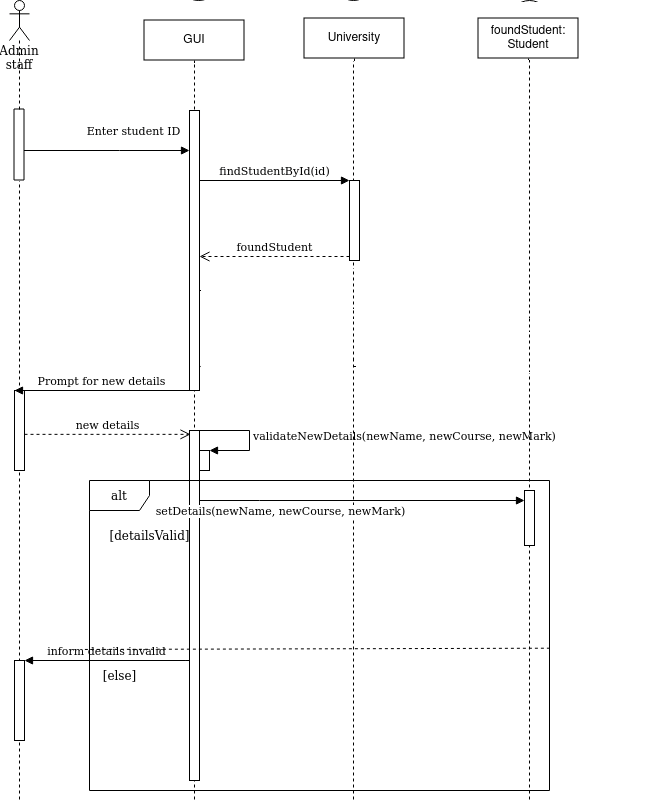

The diagram above was exported from draw.io. Its source (the exported page's mxGraphModel, read from the mxfile embedded in the PNG):
<mxGraphModel dx="1159" dy="718" grid="1" gridSize="10" guides="1" tooltips="1" connect="1" arrows="1" fold="1" page="1" pageScale="1" pageWidth="827" pageHeight="1169" math="0" shadow="0">
  <root>
    <mxCell id="0" />
    <mxCell id="1" parent="0" />
    <mxCell id="gOjxntLg_w5VksE_CyKb-1" value="Admin staff" style="shape=umlLifeline;participant=umlActor;perimeter=lifelinePerimeter;whiteSpace=wrap;html=1;container=1;collapsible=0;recursiveResize=0;verticalAlign=top;spacingTop=36;outlineConnect=0;" parent="1" vertex="1">
      <mxGeometry x="70" y="80" width="20" height="800" as="geometry" />
    </mxCell>
    <mxCell id="gOjxntLg_w5VksE_CyKb-13" value="" style="html=1;points=[];perimeter=orthogonalPerimeter;" parent="gOjxntLg_w5VksE_CyKb-1" vertex="1">
      <mxGeometry x="5" y="390" width="10" height="80" as="geometry" />
    </mxCell>
    <mxCell id="9KqPlWoBjHZQfCWUhD9j-5" value="" style="html=1;points=[];perimeter=orthogonalPerimeter;" parent="gOjxntLg_w5VksE_CyKb-1" vertex="1">
      <mxGeometry x="5" y="660" width="10" height="80" as="geometry" />
    </mxCell>
    <mxCell id="gOjxntLg_w5VksE_CyKb-2" value="GUI" style="shape=umlLifeline;participant=umlBoundary;perimeter=lifelinePerimeter;whiteSpace=wrap;html=1;container=1;collapsible=0;recursiveResize=0;verticalAlign=top;spacingTop=36;outlineConnect=0;" parent="1" vertex="1">
      <mxGeometry x="230" y="80" width="50" height="800" as="geometry" />
    </mxCell>
    <mxCell id="gOjxntLg_w5VksE_CyKb-5" value="" style="html=1;points=[];perimeter=orthogonalPerimeter;" parent="gOjxntLg_w5VksE_CyKb-2" vertex="1">
      <mxGeometry x="20" y="110" width="10" height="280" as="geometry" />
    </mxCell>
    <mxCell id="gOjxntLg_w5VksE_CyKb-18" value="" style="html=1;points=[];perimeter=orthogonalPerimeter;" parent="gOjxntLg_w5VksE_CyKb-2" vertex="1">
      <mxGeometry x="20" y="430" width="10" height="350" as="geometry" />
    </mxCell>
    <mxCell id="9KqPlWoBjHZQfCWUhD9j-9" value="" style="html=1;points=[];perimeter=orthogonalPerimeter;" parent="gOjxntLg_w5VksE_CyKb-2" vertex="1">
      <mxGeometry x="30" y="450" width="10" height="20" as="geometry" />
    </mxCell>
    <mxCell id="9KqPlWoBjHZQfCWUhD9j-10" value="validateNewDetails(newName, newCourse, newMark)" style="edgeStyle=orthogonalEdgeStyle;html=1;align=left;spacingLeft=2;endArrow=block;rounded=0;entryX=1;entryY=0;" parent="gOjxntLg_w5VksE_CyKb-2" source="gOjxntLg_w5VksE_CyKb-18" target="9KqPlWoBjHZQfCWUhD9j-9" edge="1">
      <mxGeometry relative="1" as="geometry">
        <mxPoint x="160" y="430" as="sourcePoint" />
        <Array as="points">
          <mxPoint x="80" y="430" />
          <mxPoint x="80" y="450" />
        </Array>
      </mxGeometry>
    </mxCell>
    <mxCell id="gOjxntLg_w5VksE_CyKb-3" value="University" style="shape=umlLifeline;participant=umlEntity;perimeter=lifelinePerimeter;whiteSpace=wrap;html=1;container=1;collapsible=0;recursiveResize=0;verticalAlign=top;spacingTop=36;outlineConnect=0;" parent="1" vertex="1">
      <mxGeometry x="394" y="80" width="40" height="800" as="geometry" />
    </mxCell>
    <mxCell id="gOjxntLg_w5VksE_CyKb-7" value="" style="html=1;points=[];perimeter=orthogonalPerimeter;" parent="gOjxntLg_w5VksE_CyKb-3" vertex="1">
      <mxGeometry x="16" y="180" width="10" height="80" as="geometry" />
    </mxCell>
    <mxCell id="gOjxntLg_w5VksE_CyKb-4" value="foundStudent: Student" style="shape=umlLifeline;participant=umlEntity;perimeter=lifelinePerimeter;whiteSpace=wrap;html=1;container=1;collapsible=0;recursiveResize=0;verticalAlign=top;spacingTop=36;outlineConnect=0;" parent="1" vertex="1">
      <mxGeometry x="570" y="80" width="40" height="800" as="geometry" />
    </mxCell>
    <mxCell id="gOjxntLg_w5VksE_CyKb-10" value="" style="html=1;points=[];perimeter=orthogonalPerimeter;" parent="gOjxntLg_w5VksE_CyKb-4" vertex="1">
      <mxGeometry x="15" y="290" width="10" height="80" as="geometry" />
    </mxCell>
    <mxCell id="gOjxntLg_w5VksE_CyKb-16" value="" style="html=1;points=[];perimeter=orthogonalPerimeter;" parent="gOjxntLg_w5VksE_CyKb-4" vertex="1">
      <mxGeometry x="15" y="490" width="10" height="55" as="geometry" />
    </mxCell>
    <mxCell id="gOjxntLg_w5VksE_CyKb-6" value="Enter student ID" style="html=1;verticalAlign=bottom;startArrow=oval;endArrow=block;startSize=8;rounded=0;" parent="1" source="gOjxntLg_w5VksE_CyKb-1" target="gOjxntLg_w5VksE_CyKb-5" edge="1">
      <mxGeometry x="0.3361" y="10" relative="1" as="geometry">
        <mxPoint x="190" y="200" as="sourcePoint" />
        <Array as="points">
          <mxPoint x="180" y="230" />
        </Array>
        <mxPoint as="offset" />
      </mxGeometry>
    </mxCell>
    <mxCell id="gOjxntLg_w5VksE_CyKb-8" value="findStudentById(id)" style="html=1;verticalAlign=bottom;endArrow=block;entryX=0;entryY=0;rounded=0;" parent="1" source="gOjxntLg_w5VksE_CyKb-5" target="gOjxntLg_w5VksE_CyKb-7" edge="1">
      <mxGeometry relative="1" as="geometry">
        <mxPoint x="340" y="260" as="sourcePoint" />
      </mxGeometry>
    </mxCell>
    <mxCell id="gOjxntLg_w5VksE_CyKb-9" value="foundStudent" style="html=1;verticalAlign=bottom;endArrow=open;dashed=1;endSize=8;exitX=0;exitY=0.95;rounded=0;" parent="1" source="gOjxntLg_w5VksE_CyKb-7" target="gOjxntLg_w5VksE_CyKb-5" edge="1">
      <mxGeometry relative="1" as="geometry">
        <mxPoint x="340" y="336" as="targetPoint" />
      </mxGeometry>
    </mxCell>
    <mxCell id="gOjxntLg_w5VksE_CyKb-11" value="getDetails()*" style="html=1;verticalAlign=bottom;endArrow=block;entryX=0;entryY=0;rounded=0;" parent="1" source="gOjxntLg_w5VksE_CyKb-5" target="gOjxntLg_w5VksE_CyKb-10" edge="1">
      <mxGeometry relative="1" as="geometry">
        <mxPoint x="434" y="370" as="sourcePoint" />
      </mxGeometry>
    </mxCell>
    <mxCell id="gOjxntLg_w5VksE_CyKb-12" value="student details name, course, mark)" style="html=1;verticalAlign=bottom;endArrow=open;dashed=1;endSize=8;exitX=0;exitY=0.95;rounded=0;" parent="1" source="gOjxntLg_w5VksE_CyKb-10" target="gOjxntLg_w5VksE_CyKb-5" edge="1">
      <mxGeometry x="-0.1692" y="-6" relative="1" as="geometry">
        <mxPoint x="434" y="446" as="targetPoint" />
        <mxPoint as="offset" />
      </mxGeometry>
    </mxCell>
    <mxCell id="gOjxntLg_w5VksE_CyKb-14" value="Prompt for new details" style="html=1;verticalAlign=bottom;endArrow=block;entryX=0;entryY=0;rounded=0;" parent="1" source="gOjxntLg_w5VksE_CyKb-5" target="gOjxntLg_w5VksE_CyKb-13" edge="1">
      <mxGeometry relative="1" as="geometry">
        <mxPoint x="250" y="545" as="sourcePoint" />
      </mxGeometry>
    </mxCell>
    <mxCell id="gOjxntLg_w5VksE_CyKb-15" value="new details" style="html=1;verticalAlign=bottom;endArrow=open;dashed=1;endSize=8;rounded=0;entryX=0.1;entryY=0.011;entryDx=0;entryDy=0;entryPerimeter=0;" parent="1" source="gOjxntLg_w5VksE_CyKb-13" edge="1" target="gOjxntLg_w5VksE_CyKb-18">
      <mxGeometry relative="1" as="geometry">
        <mxPoint x="250" y="546" as="targetPoint" />
        <mxPoint x="110" y="546" as="sourcePoint" />
      </mxGeometry>
    </mxCell>
    <mxCell id="gOjxntLg_w5VksE_CyKb-17" value="setDetails(newName, newCourse, newMark)" style="html=1;verticalAlign=bottom;startArrow=oval;endArrow=block;startSize=8;rounded=0;" parent="1" source="gOjxntLg_w5VksE_CyKb-2" target="gOjxntLg_w5VksE_CyKb-16" edge="1">
      <mxGeometry x="-0.4826" y="-20" relative="1" as="geometry">
        <mxPoint x="290" y="550" as="sourcePoint" />
        <Array as="points">
          <mxPoint x="320" y="580" />
        </Array>
        <mxPoint as="offset" />
      </mxGeometry>
    </mxCell>
    <mxCell id="9KqPlWoBjHZQfCWUhD9j-6" value="inform details invalid" style="html=1;verticalAlign=bottom;startArrow=oval;endArrow=block;startSize=8;rounded=0;" parent="1" source="gOjxntLg_w5VksE_CyKb-18" target="9KqPlWoBjHZQfCWUhD9j-5" edge="1">
      <mxGeometry relative="1" as="geometry">
        <mxPoint x="230" y="780" as="sourcePoint" />
      </mxGeometry>
    </mxCell>
    <mxCell id="9KqPlWoBjHZQfCWUhD9j-8" value="" style="group" parent="1" vertex="1" connectable="0">
      <mxGeometry x="160" y="570" width="460" height="310" as="geometry" />
    </mxCell>
    <mxCell id="9KqPlWoBjHZQfCWUhD9j-11" value="" style="group" parent="9KqPlWoBjHZQfCWUhD9j-8" vertex="1" connectable="0">
      <mxGeometry x="-10" width="460" height="310" as="geometry" />
    </mxCell>
    <mxCell id="9KqPlWoBjHZQfCWUhD9j-2" value="[detailsValid]" style="text;html=1;align=center;verticalAlign=middle;resizable=0;points=[];autosize=1;strokeColor=none;fillColor=none;" parent="9KqPlWoBjHZQfCWUhD9j-11" vertex="1">
      <mxGeometry x="10" y="30" width="100" height="30" as="geometry" />
    </mxCell>
    <mxCell id="9KqPlWoBjHZQfCWUhD9j-12" value="[else]" style="text;html=1;align=center;verticalAlign=middle;resizable=0;points=[];autosize=1;strokeColor=none;fillColor=none;" parent="9KqPlWoBjHZQfCWUhD9j-11" vertex="1">
      <mxGeometry y="170" width="60" height="30" as="geometry" />
    </mxCell>
    <mxCell id="9KqPlWoBjHZQfCWUhD9j-1" value="alt" style="shape=umlFrame;whiteSpace=wrap;html=1;" parent="9KqPlWoBjHZQfCWUhD9j-11" vertex="1">
      <mxGeometry y="-10" width="460" height="310" as="geometry" />
    </mxCell>
    <mxCell id="9KqPlWoBjHZQfCWUhD9j-4" value="" style="endArrow=none;dashed=1;html=1;rounded=0;exitX=-0.01;exitY=0.545;exitDx=0;exitDy=0;exitPerimeter=0;entryX=1;entryY=0.541;entryDx=0;entryDy=0;entryPerimeter=0;" parent="9KqPlWoBjHZQfCWUhD9j-11" source="9KqPlWoBjHZQfCWUhD9j-1" target="9KqPlWoBjHZQfCWUhD9j-1" edge="1">
      <mxGeometry width="50" height="50" relative="1" as="geometry">
        <mxPoint x="320" y="670" as="sourcePoint" />
        <mxPoint x="820" y="620" as="targetPoint" />
      </mxGeometry>
    </mxCell>
  </root>
</mxGraphModel>